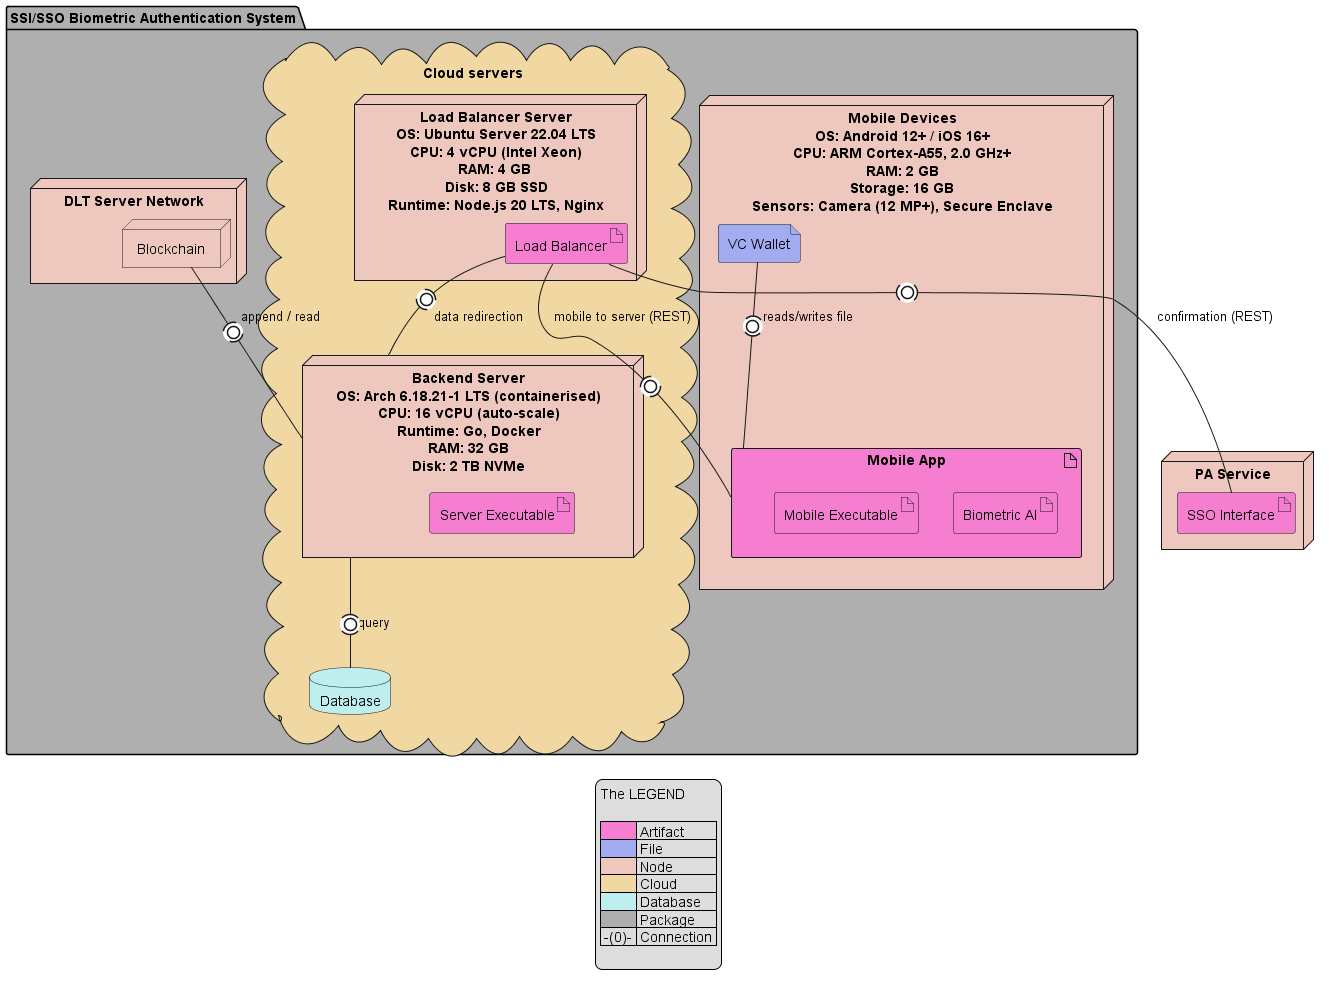

The diagram above was rendered by PlantUML. Its source (embedded in the PNG):
@startuml

package "SSI/SSO Biometric Authentication System" {
    cloud "Cloud servers" as ba{
        node lbs [
            Load Balancer Server
            OS: Ubuntu Server 22.04 LTS
            CPU: 4 vCPU (Intel Xeon)
            RAM: 4 GB 
            Disk: 8 GB SSD
            Runtime: Node.js 20 LTS, Nginx
        ]
        node lbs{
            artifact "Load Balancer" as lb
        }
        
        node bs [
            Backend Server
            OS: Arch 6.18.21-1 LTS (containerised)
            CPU: 16 vCPU (auto-scale)
            Runtime: Go, Docker
            RAM: 32 GB
            Disk: 2 TB NVMe
        ]
        node bs {
            artifact "Server Executable"
        }


        database "Database" as db
    }
    node md [
        Mobile Devices
        OS: Android 12+ / iOS 16+
        CPU: ARM Cortex-A55, 2.0 GHz+
        RAM: 2 GB
        Storage: 16 GB
        Sensors: Camera (12 MP+), Secure Enclave
    ]
    node md {
        artifact "Mobile App" as ma {
            artifact "Biometric AI"
            artifact "Mobile Executable"
        }
        file "VC Wallet" as vw
    }

    node "DLT Server Network" {
        node "Blockchain" as bc
    }
}

node "PA Service" as pa {
    artifact "SSO Interface" as ap
}

lb -(0)- bs : data redirection

lb -(0)- ap : confirmation (REST)
bs -(0)- db : query
lb -(0)- ma : mobile to server (REST) 
bc -do(0)- bs : append / read 
vw -(0)- ma : reads/writes file 

<style>
    legend
    {
        FontColor black
    }
    artifact 
    {
        BackgroundColor #f57ed1
    }
    cloud {
        BackgroundColor #f1d8a3
    }
    file {
        BackgroundColor #a3abf1
    }
    database {
        BackgroundColor #bfeeee
    }
    package {
        BackgroundColor #afafaf
    }
    node {
        BackgroundColor #eec8bf
    }
</style> 

legend 
    The LEGEND

    | <#f57ed1> | Artifact |
    | <#a3abf1> | File |
    | <#eec8bf> | Node |
    | <#f1d8a3> | Cloud |
    | <#bfeeee> | Database |
    | <#afafaf> | Package |
    | -(0)- | Connection |

endlegend


@enduml